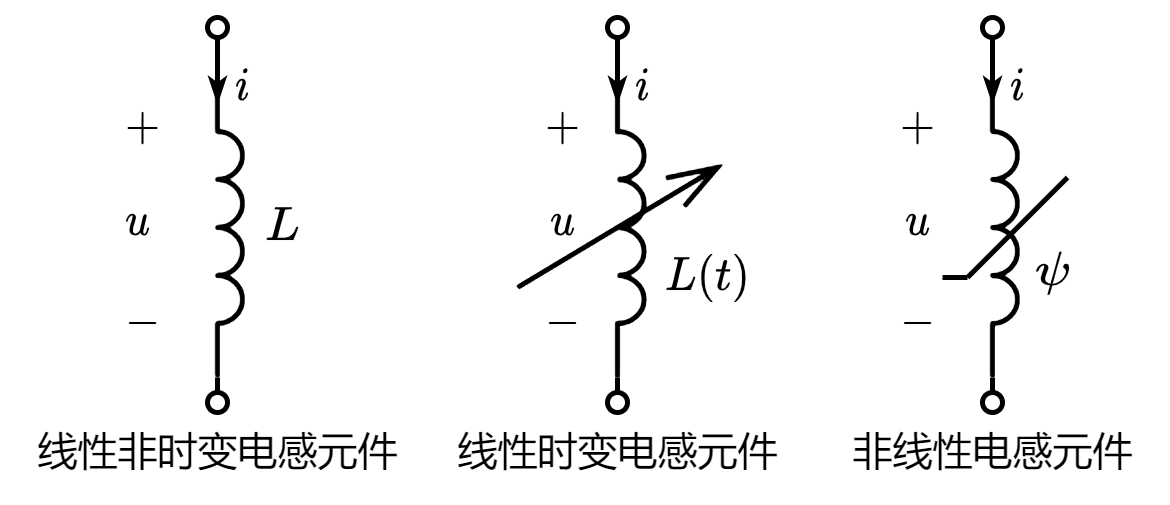

The diagram above was exported from draw.io. Its source (the exported page's mxGraphModel, read from the mxfile embedded in the PNG):
<mxGraphModel dx="236" dy="342" grid="1" gridSize="5" guides="1" tooltips="1" connect="1" arrows="1" fold="1" page="1" pageScale="1" pageWidth="827" pageHeight="1169" math="1" shadow="0">
  <root>
    <mxCell id="0" />
    <mxCell id="1" parent="0" />
    <mxCell id="jx14LvxWViafD4RgYP5I-2" value="" style="endArrow=oval;html=1;rounded=0;endFill=0;endSize=4;startSize=4;exitX=0;exitY=1;exitDx=0;exitDy=0;exitPerimeter=0;" parent="1" edge="1" source="9ml31qzeyOzj4PJX6tS5-1">
      <mxGeometry width="50" height="50" relative="1" as="geometry">
        <mxPoint x="285" y="361" as="sourcePoint" />
        <mxPoint x="285" y="355" as="targetPoint" />
      </mxGeometry>
    </mxCell>
    <mxCell id="jx14LvxWViafD4RgYP5I-3" value="" style="endArrow=oval;html=1;rounded=0;endFill=0;endSize=4;startSize=4;exitX=1;exitY=1;exitDx=0;exitDy=0;exitPerimeter=0;" parent="1" source="9ml31qzeyOzj4PJX6tS5-1" edge="1">
      <mxGeometry width="50" height="50" relative="1" as="geometry">
        <mxPoint x="270" y="420" as="sourcePoint" />
        <mxPoint x="285" y="430" as="targetPoint" />
      </mxGeometry>
    </mxCell>
    <mxCell id="jx14LvxWViafD4RgYP5I-6" value="$$L$$" style="text;html=1;align=center;verticalAlign=middle;resizable=1;points=[];autosize=1;strokeColor=none;fillColor=none;fontSize=8;movable=1;rotatable=1;deletable=1;editable=1;connectable=1;" parent="1" vertex="1">
      <mxGeometry x="290" y="387.5" width="16" height="15" as="geometry" />
    </mxCell>
    <mxCell id="jx14LvxWViafD4RgYP5I-8" value="$$+$$" style="text;html=1;align=center;verticalAlign=middle;resizable=1;points=[];autosize=1;strokeColor=none;fillColor=none;fontSize=8;movable=1;rotatable=1;deletable=1;editable=1;connectable=1;" parent="1" vertex="1">
      <mxGeometry x="265" y="370" width="10" height="10" as="geometry" />
    </mxCell>
    <mxCell id="jx14LvxWViafD4RgYP5I-9" value="$$-$$" style="text;html=1;align=center;verticalAlign=middle;resizable=1;points=[];autosize=1;strokeColor=none;fillColor=none;fontSize=8;movable=1;rotatable=1;deletable=1;editable=1;connectable=1;" parent="1" vertex="1">
      <mxGeometry x="265" y="409" width="10" height="10" as="geometry" />
    </mxCell>
    <mxCell id="jx14LvxWViafD4RgYP5I-10" value="$$u$$" style="text;html=1;align=center;verticalAlign=middle;resizable=1;points=[];autosize=1;strokeColor=none;fillColor=none;fontSize=8;movable=1;rotatable=1;deletable=1;editable=1;connectable=1;" parent="1" vertex="1">
      <mxGeometry x="264" y="386.5" width="11" height="15" as="geometry" />
    </mxCell>
    <mxCell id="jx14LvxWViafD4RgYP5I-11" value="" style="endArrow=classicThin;html=1;rounded=0;fontSize=4;startSize=2;endSize=2;strokeWidth=1;endFill=1;" parent="1" edge="1">
      <mxGeometry width="50" height="50" relative="1" as="geometry">
        <mxPoint x="285" y="360" as="sourcePoint" />
        <mxPoint x="285" y="370" as="targetPoint" />
      </mxGeometry>
    </mxCell>
    <mxCell id="jx14LvxWViafD4RgYP5I-12" value="&lt;font style=&quot;font-size: 8px&quot;&gt;$$i$$&lt;/font&gt;" style="text;html=1;align=center;verticalAlign=middle;resizable=1;points=[];autosize=1;strokeColor=none;fillColor=none;fontSize=4;movable=1;rotatable=1;deletable=1;editable=1;connectable=0;" parent="1" vertex="1">
      <mxGeometry x="285" y="363" width="10" height="8" as="geometry" />
    </mxCell>
    <mxCell id="jx14LvxWViafD4RgYP5I-38" value="" style="endArrow=none;html=1;rounded=0;fontSize=8;startSize=2;endSize=2;strokeWidth=0.6;" parent="1" edge="1">
      <mxGeometry width="50" height="50" relative="1" as="geometry">
        <mxPoint x="435" y="405" as="sourcePoint" />
        <mxPoint x="455" y="385" as="targetPoint" />
      </mxGeometry>
    </mxCell>
    <mxCell id="jx14LvxWViafD4RgYP5I-39" value="" style="endArrow=none;html=1;rounded=0;fontSize=8;startSize=2;endSize=2;strokeWidth=0.6;" parent="1" edge="1">
      <mxGeometry width="50" height="50" relative="1" as="geometry">
        <mxPoint x="430" y="405" as="sourcePoint" />
        <mxPoint x="435" y="405" as="targetPoint" />
      </mxGeometry>
    </mxCell>
    <mxCell id="jx14LvxWViafD4RgYP5I-42" value="&lt;div&gt;非线性电感元件&lt;/div&gt;" style="text;html=1;align=center;verticalAlign=middle;resizable=0;points=[];autosize=1;strokeColor=none;fillColor=none;fontSize=8;connectable=0;" parent="1" vertex="1">
      <mxGeometry x="405" y="430" width="70" height="20" as="geometry" />
    </mxCell>
    <mxCell id="jx14LvxWViafD4RgYP5I-44" value="&lt;div&gt;线性时变电感元件&lt;/div&gt;" style="text;html=1;align=center;verticalAlign=middle;resizable=0;points=[];autosize=1;strokeColor=none;fillColor=none;fontSize=8;connectable=0;" parent="1" vertex="1">
      <mxGeometry x="327.5" y="430" width="75" height="20" as="geometry" />
    </mxCell>
    <mxCell id="jx14LvxWViafD4RgYP5I-45" value="线性非时变电感元件" style="text;html=1;align=center;verticalAlign=middle;resizable=0;points=[];autosize=1;strokeColor=none;fillColor=none;fontSize=8;connectable=0;" parent="1" vertex="1">
      <mxGeometry x="242.5" y="430" width="85" height="20" as="geometry" />
    </mxCell>
    <mxCell id="9ml31qzeyOzj4PJX6tS5-1" value="" style="pointerEvents=1;verticalLabelPosition=bottom;shadow=0;dashed=0;align=center;html=1;verticalAlign=top;shape=mxgraph.electrical.inductors.inductor_3;direction=south;" vertex="1" parent="1">
      <mxGeometry x="285" y="365" width="5" height="60" as="geometry" />
    </mxCell>
    <mxCell id="9ml31qzeyOzj4PJX6tS5-2" value="" style="pointerEvents=1;verticalLabelPosition=bottom;shadow=0;dashed=0;align=center;html=1;verticalAlign=top;shape=mxgraph.electrical.inductors.variable_inductor;direction=south;flipV=1;" vertex="1" parent="1">
      <mxGeometry x="345" y="365" width="40" height="60" as="geometry" />
    </mxCell>
    <mxCell id="9ml31qzeyOzj4PJX6tS5-3" value="" style="endArrow=oval;html=1;rounded=0;endFill=0;endSize=4;startSize=4;exitX=0;exitY=0.5;exitDx=0;exitDy=0;exitPerimeter=0;" edge="1" parent="1" source="9ml31qzeyOzj4PJX6tS5-2">
      <mxGeometry width="50" height="50" relative="1" as="geometry">
        <mxPoint x="345" y="430" as="sourcePoint" />
        <mxPoint x="365" y="430" as="targetPoint" />
      </mxGeometry>
    </mxCell>
    <mxCell id="9ml31qzeyOzj4PJX6tS5-4" value="" style="endArrow=oval;html=1;rounded=0;endFill=0;endSize=4;startSize=4;exitX=0;exitY=1;exitDx=0;exitDy=0;exitPerimeter=0;" edge="1" parent="1">
      <mxGeometry width="50" height="50" relative="1" as="geometry">
        <mxPoint x="365" y="365" as="sourcePoint" />
        <mxPoint x="365" y="355" as="targetPoint" />
      </mxGeometry>
    </mxCell>
    <mxCell id="9ml31qzeyOzj4PJX6tS5-5" value="" style="endArrow=classicThin;html=1;rounded=0;fontSize=4;startSize=2;endSize=2;strokeWidth=1;endFill=1;" edge="1" parent="1">
      <mxGeometry width="50" height="50" relative="1" as="geometry">
        <mxPoint x="365" y="360" as="sourcePoint" />
        <mxPoint x="365" y="370" as="targetPoint" />
      </mxGeometry>
    </mxCell>
    <mxCell id="9ml31qzeyOzj4PJX6tS5-6" value="&lt;font style=&quot;font-size: 8px&quot;&gt;$$i$$&lt;/font&gt;" style="text;html=1;align=center;verticalAlign=middle;resizable=1;points=[];autosize=1;strokeColor=none;fillColor=none;fontSize=4;movable=1;rotatable=1;deletable=1;editable=1;connectable=0;" vertex="1" parent="1">
      <mxGeometry x="365" y="363" width="10" height="8" as="geometry" />
    </mxCell>
    <mxCell id="9ml31qzeyOzj4PJX6tS5-7" value="$$L(t)$$" style="text;html=1;align=center;verticalAlign=middle;resizable=1;points=[];autosize=1;strokeColor=none;fillColor=none;fontSize=8;movable=1;rotatable=1;deletable=1;editable=1;connectable=1;" vertex="1" parent="1">
      <mxGeometry x="370" y="398" width="25" height="13.5" as="geometry" />
    </mxCell>
    <mxCell id="9ml31qzeyOzj4PJX6tS5-8" value="$$+$$" style="text;html=1;align=center;verticalAlign=middle;resizable=1;points=[];autosize=1;strokeColor=none;fillColor=none;fontSize=8;movable=1;rotatable=1;deletable=1;editable=1;connectable=1;" vertex="1" parent="1">
      <mxGeometry x="349" y="370" width="10" height="10" as="geometry" />
    </mxCell>
    <mxCell id="9ml31qzeyOzj4PJX6tS5-9" value="$$-$$" style="text;html=1;align=center;verticalAlign=middle;resizable=1;points=[];autosize=1;strokeColor=none;fillColor=none;fontSize=8;movable=1;rotatable=1;deletable=1;editable=1;connectable=1;" vertex="1" parent="1">
      <mxGeometry x="349" y="409" width="10" height="10" as="geometry" />
    </mxCell>
    <mxCell id="9ml31qzeyOzj4PJX6tS5-10" value="$$u$$" style="text;html=1;align=center;verticalAlign=middle;resizable=1;points=[];autosize=1;strokeColor=none;fillColor=none;fontSize=8;movable=1;rotatable=1;deletable=1;editable=1;connectable=1;" vertex="1" parent="1">
      <mxGeometry x="348" y="386.5" width="11" height="15" as="geometry" />
    </mxCell>
    <mxCell id="9ml31qzeyOzj4PJX6tS5-11" value="" style="endArrow=oval;html=1;rounded=0;endFill=0;endSize=4;startSize=4;exitX=0;exitY=1;exitDx=0;exitDy=0;exitPerimeter=0;" edge="1" parent="1" source="9ml31qzeyOzj4PJX6tS5-19">
      <mxGeometry width="50" height="50" relative="1" as="geometry">
        <mxPoint x="440" y="361" as="sourcePoint" />
        <mxPoint x="440" y="355" as="targetPoint" />
      </mxGeometry>
    </mxCell>
    <mxCell id="9ml31qzeyOzj4PJX6tS5-12" value="" style="endArrow=oval;html=1;rounded=0;endFill=0;endSize=4;startSize=4;exitX=1;exitY=1;exitDx=0;exitDy=0;exitPerimeter=0;" edge="1" parent="1" source="9ml31qzeyOzj4PJX6tS5-19">
      <mxGeometry width="50" height="50" relative="1" as="geometry">
        <mxPoint x="425" y="420" as="sourcePoint" />
        <mxPoint x="440" y="430" as="targetPoint" />
      </mxGeometry>
    </mxCell>
    <mxCell id="9ml31qzeyOzj4PJX6tS5-13" value="$$\psi$$" style="text;html=1;align=center;verticalAlign=middle;resizable=1;points=[];autosize=1;strokeColor=none;fillColor=none;fontSize=8;movable=1;rotatable=1;deletable=1;editable=1;connectable=1;" vertex="1" parent="1">
      <mxGeometry x="445" y="396" width="14" height="15.5" as="geometry" />
    </mxCell>
    <mxCell id="9ml31qzeyOzj4PJX6tS5-14" value="$$+$$" style="text;html=1;align=center;verticalAlign=middle;resizable=1;points=[];autosize=1;strokeColor=none;fillColor=none;fontSize=8;movable=1;rotatable=1;deletable=1;editable=1;connectable=1;" vertex="1" parent="1">
      <mxGeometry x="420" y="370" width="10" height="10" as="geometry" />
    </mxCell>
    <mxCell id="9ml31qzeyOzj4PJX6tS5-15" value="$$-$$" style="text;html=1;align=center;verticalAlign=middle;resizable=1;points=[];autosize=1;strokeColor=none;fillColor=none;fontSize=8;movable=1;rotatable=1;deletable=1;editable=1;connectable=1;" vertex="1" parent="1">
      <mxGeometry x="420" y="409" width="10" height="10" as="geometry" />
    </mxCell>
    <mxCell id="9ml31qzeyOzj4PJX6tS5-16" value="$$u$$" style="text;html=1;align=center;verticalAlign=middle;resizable=1;points=[];autosize=1;strokeColor=none;fillColor=none;fontSize=8;movable=1;rotatable=1;deletable=1;editable=1;connectable=1;" vertex="1" parent="1">
      <mxGeometry x="419" y="386.5" width="11" height="15" as="geometry" />
    </mxCell>
    <mxCell id="9ml31qzeyOzj4PJX6tS5-17" value="" style="endArrow=classicThin;html=1;rounded=0;fontSize=4;startSize=2;endSize=2;strokeWidth=1;endFill=1;" edge="1" parent="1">
      <mxGeometry width="50" height="50" relative="1" as="geometry">
        <mxPoint x="440" y="360" as="sourcePoint" />
        <mxPoint x="440" y="370" as="targetPoint" />
      </mxGeometry>
    </mxCell>
    <mxCell id="9ml31qzeyOzj4PJX6tS5-18" value="&lt;font style=&quot;font-size: 8px&quot;&gt;$$i$$&lt;/font&gt;" style="text;html=1;align=center;verticalAlign=middle;resizable=1;points=[];autosize=1;strokeColor=none;fillColor=none;fontSize=4;movable=1;rotatable=1;deletable=1;editable=1;connectable=0;" vertex="1" parent="1">
      <mxGeometry x="440" y="363" width="10" height="8" as="geometry" />
    </mxCell>
    <mxCell id="9ml31qzeyOzj4PJX6tS5-19" value="" style="pointerEvents=1;verticalLabelPosition=bottom;shadow=0;dashed=0;align=center;html=1;verticalAlign=top;shape=mxgraph.electrical.inductors.inductor_3;direction=south;" vertex="1" parent="1">
      <mxGeometry x="440" y="365" width="5" height="60" as="geometry" />
    </mxCell>
  </root>
</mxGraphModel>